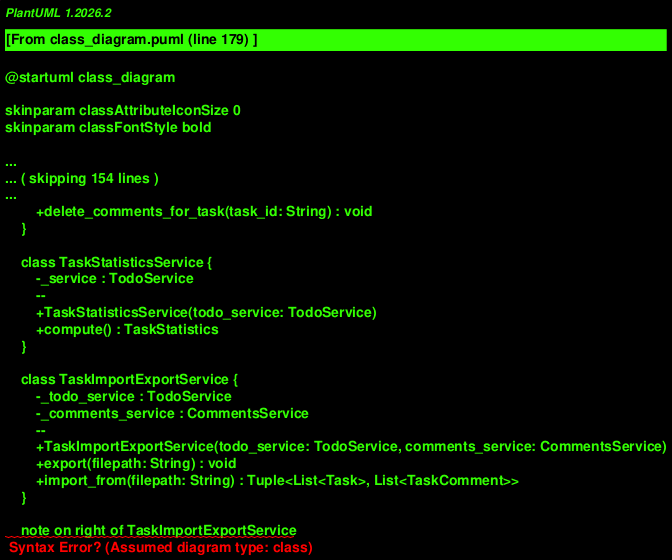

The diagram above was rendered by PlantUML. Its source (embedded in the PNG):
@startuml class_diagram

skinparam classAttributeIconSize 0
skinparam classFontStyle bold

package "models" #DDEEFF {
    enum TaskStatus {
        PENDING
        IN_PROGRESS
        DONE
    }

    class TaskComment {
        +id : String
        +task_id : String
        +content : String
        +created_at : DateTime
        +author : String [0..1]
        +updated_at : DateTime [0..1]
        --
        +to_dict() : Dictionary
        +from_dict(data: Dictionary) : TaskComment
    }

    class Project {
        +id : String
        +name : String
        --
        +to_dict() : Dictionary
        +from_dict(data: Dictionary) : Project
    }

    class Task {
        +id : String
        +title : String
        +description : String [0..1]
        +status : TaskStatus
        +created_at : DateTime
        +updated_at : DateTime
        +due_date : DateTime [0..1]
        +project_id : String [0..1]
        --
        +to_dict() : Dictionary
        +from_dict(data: Dictionary) : Task
        +mark_in_progress() : void
        +mark_done() : void
        +reopen() : void
        +is_completed() : Boolean
        +is_pending() : Boolean
        +is_in_progress() : Boolean
        +is_overdue() : Boolean
    }

    class TaskStatistics {
        +total : int
        +count_per_status : dict[TaskStatus, int]
        +overdue_count : int
        +with_due_date_count : int
        +completion_rate : float
    }
}

package "storage" #FFF3CC {
    abstract class StorageInterface {
        {abstract} +load() : List<Dictionary>
        {abstract} +save(data: List<Dictionary>) : void
    }

    class JsonStorage {
        -path : Path
        --
        +JsonStorage(path: String [0..1])
        +path : Property[Path]
        +load() : List<Dictionary>
        +save(data: List<Dictionary>) : void
    }

    JsonStorage --|> StorageInterface
}

package "services" #DDFFD4 {
    exception TaskNotFoundError
    exception CommentNotFoundError
    exception ProjectNotFoundError

    class TaskManager {
        -storage : JsonStorage
        -tasks : Dictionary<String, Task>
        --
        +TaskManager(storage: JsonStorage [0..1])
        +add(title: String, description: String [0..1], project_id: String [0..1]) : Task
        +get(task_id: String) : Task
        +get_all_tasks() : List<Task>
        +list_all() : List<Task>
        +list_by_status(status: TaskStatus) : List<Task>
        +list_by_project_id(project_id: String) : List<Task>
        +update(task_id: String, title: String [0..1], description: String [0..1], project_id: String [0..1]) : Task
        +set_status(task_id: String, status: TaskStatus) : Task
        +delete(task_id: String) : void
        +import_tasks(tasks: List<Task>) : void
        -load() : void
        -persist() : void
    }

    class CommentManager {
        -storage : JsonStorage
        -comments : Dictionary<String, TaskComment>
        --
        +CommentManager(storage: JsonStorage [0..1], storage_path: String [0..1])
        +add(task_id: String, content: String) : TaskComment
        +get(comment_id: String) : TaskComment
        +get_all_comments() : List<TaskComment>
        +get_comments_for_task(task_id: String) : List<TaskComment>
        +list_by_task(task_id: String) : List<TaskComment>
        +delete(comment_id: String) : void
        +delete_all_by_task(task_id: String) : void
        +import_comments(comments: List<TaskComment>) : void
        -load() : void
        -persist() : void
    }

    class TodoService {
        -manager : TaskManager
        -comments_service : CommentsService [0..1]
        -comment_manager : CommentManager [0..1]
        --
        +TodoService(storage: JsonStorage [0..1], comment_manager: CommentManager [0..1])
        +add_task(title: String, description: String [0..1], project_id: String [0..1]) : Task
        +get_task(task_id: String) : Task
        +list_tasks(status: TaskStatus [0..1], overdue: Boolean [0..1], due_before: DateTime [0..1], due_after: DateTime [0..1], project_id: String [0..1]) : List<Task>
        +start_task(task_id: String) : Task
        +complete_task(task_id: String) : Task
        +reopen_task(task_id: String) : Task
        +update_task(task_id: String, title: String [0..1], description: String [0..1], project_id: String [0..1]) : Task
        +delete_task(task_id: String) : void
        -_validate_datetime_cest(dt: DateTime, name: String) : void
    }

    class ProjectService {
        -storage : JsonStorage
        -projects : Dictionary<String, Project>
        --
        +ProjectService(todo_service: TodoService [0..1], storage: JsonStorage [0..1], storage_path: String [0..1])
        +create(name: String) : Project
        +get(project_id: String) : Project
        +list() : List<Project>
        +delete(project_id: String) : void
        -load() : void
        -persist() : void
    }

    class CommentsService {
        -todo_service : TodoService
        -comment_manager : CommentManager
        --
        +CommentsService(todo_service: TodoService, storage: JsonStorage [0..1])
        +add_comment(task_id: String, content: String) : TaskComment
        +list_comments(task_id: String) : List<TaskComment>
        +delete_comment(comment_id: String) : void
        +delete_comments_for_task(task_id: String) : void
    }

    class TaskStatisticsService {
        -_service : TodoService
        --
        +TaskStatisticsService(todo_service: TodoService)
        +compute() : TaskStatistics
    }

    class TaskImportExportService {
        -_todo_service : TodoService
        -_comments_service : CommentsService
        --
        +TaskImportExportService(todo_service: TodoService, comments_service: CommentsService)
        +export(filepath: String) : void
        +import_from(filepath: String) : Tuple<List<Task>, List<TaskComment>>
    }

    note on right of TaskImportExportService
        Uses public APIs only:
        - TodoService.list_tasks()
        - CommentsService.list_comments()
        - TaskManager.import_tasks()
        - CommentManager.import_comments()
    end note
}

package "cli" #FFE5E5 {
    class TodoCLI {
        -service : TodoService
        --
        +TodoCLI(storagePath: String [0..1])
        +run(argv: List<String> [0..1]) : Integer
    }

    class InteractiveMenu {
        -service : TodoService
        --
        +InteractiveMenu(storagePath: String [0..1])
        +run() : void
    }
}

Task --> TaskStatus : status
Task --> Project : references (0..1)
TaskComment --> Task : references
TaskManager --> StorageInterface : storage (interface)
TaskManager ..> TaskNotFoundError : raises
ProjectService --> Project : manages
ProjectService --> StorageInterface : storage (interface)
ProjectService ..> ProjectNotFoundError : raises
CommentManager --> StorageInterface : storage (interface)
CommentManager --> TaskComment : manages
CommentManager ..> CommentNotFoundError : raises
TodoService --> TaskManager : manager
TodoService --> CommentManager : optional dependency
CommentsService --> TodoService : todo_service
CommentsService --> CommentManager : comment_manager
TaskStatisticsService --> TodoService : dependency
TaskStatisticsService ..> TaskStatistics : returns
TaskStatistics --> TaskStatus : uses
TaskImportExportService --> TodoService : uses public APIs
TaskImportExportService --> CommentsService : uses public APIs
TodoCLI --> TodoService : service
TodoCLI --> CommentsService : comments_service
TodoCLI --> TaskImportExportService : import_export
InteractiveMenu --> TodoService : service
InteractiveMenu --> CommentsService : comments_service
InteractiveMenu --> TaskImportExportService : import_export

@enduml